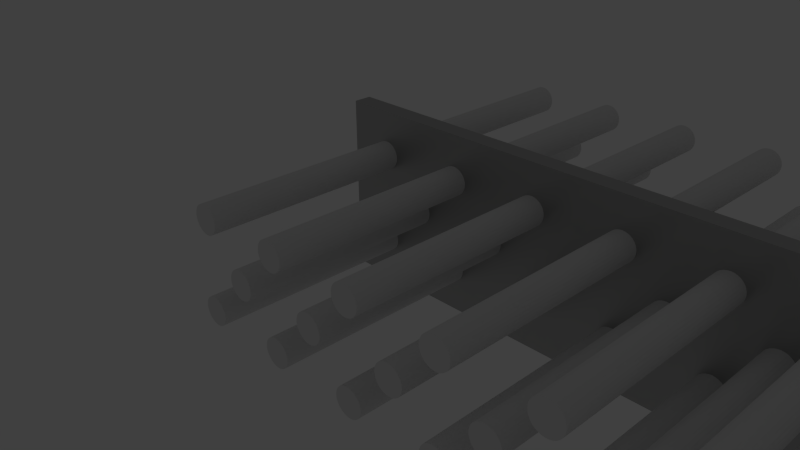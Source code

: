 # Source: beam.type_flat__.h_.004__.l_.4__.w_.04__bore.d_.0063.blend  (saved by Blender 2.74.0; exported with 4.5.12 LTS)
import bpy
from mathutils import Matrix  # noqa: F401  (used for matrix-valued properties, if any)

bpy.ops.wm.read_factory_settings(use_empty=True)
scene = bpy.context.scene
scene.name = 'Scene'

# ---- collections
col_collection_1 = bpy.data.collections.new('Collection 1'); scene.collection.children.link(col_collection_1)
col_collection_11 = bpy.data.collections.new('Collection 11'); scene.collection.children.link(col_collection_11)

# ---- materials (node trees are filled in below, after node groups)
mat_silver_001 = bpy.data.materials.new('Silver.001')
mat_silver_001.alpha_threshold = 0.0
mat_silver_001.diffuse_color = (0.3113, 0.3931, 0.28, 1.0)
mat_silver_001.roughness = 0.5
mat_silver_001.line_color = (0.0, 0.0, 0.0, 1.0)

# ---- material node trees
mat_silver_001.use_nodes = True; mat_silver_001.node_tree.nodes.clear()
_N = mat_silver_001.node_tree.nodes; _L = mat_silver_001.node_tree.links
n0 = _N.new('ShaderNodeBsdfDiffuse'); n0.name = 'Diffuse BSDF'; n0.location = (-100, 300)
n0.inputs[0].default_value = (0.5596, 0.5596, 0.5596, 1.0)
n1 = _N.new('ShaderNodeBsdfAnisotropic'); n1.name = 'Glossy BSDF'; n1.location = (-95, 193)
n1.distribution = 'BECKMANN'
n1.inputs[0].default_value = (0.4869, 0.4869, 0.4869, 1.0)
n1.inputs[1].default_value = 0.4472
n2 = _N.new('ShaderNodeMixShader'); n2.name = 'Mix Shader'; n2.location = (100, 300)
n2.width = 150
n2.inputs[0].default_value = 0.9
n3 = _N.new('ShaderNodeOutputMaterial'); n3.name = 'Material Output'; n3.location = (457, 312)
n3.width = 120
n4 = _N.new('ShaderNodeBsdfSheen'); n4.name = 'Velvet BSDF'; n4.location = (61, 404)
n4.width = 150
n4.distribution = 'ASHIKHMIN'
n4.inputs[0].default_value = (0.7725, 0.8, 0.7246, 1.0)
n4.inputs[1].default_value = 1.0
n5 = _N.new('ShaderNodeMixShader'); n5.name = 'Mix Shader.001'; n5.location = (274, 363)
n5.width = 150
n5.inputs[0].default_value = 0.9
_L.new(n2.outputs[0], n5.inputs[2])
_L.new(n0.outputs[0], n2.inputs[1])
_L.new(n1.outputs[0], n2.inputs[2])
_L.new(n5.outputs[0], n3.inputs[0])
_L.new(n4.outputs[0], n5.inputs[1])
n3.is_active_output = True

# ---- world
world_world = bpy.data.worlds.new('World'); scene.world = world_world
world_world.color = (0.05088, 0.05088, 0.05088)
world_world.use_sun_shadow = False
world_world.sun_shadow_jitter_overblur = 0.0
world_world.cycles.sampling_method = 'MANUAL'
world_world.cycles.sample_map_resolution = 256

# ---- cameras
cam_camera = bpy.data.cameras.new('Camera')
cam_camera.clip_end = 1e+05
cam_camera.lens = 35.0
cam_camera.sensor_width = 32.0
cam_camera.sensor_height = 18.0
cam_camera.ortho_scale = 7.314
cam_camera.dof.focus_distance = 0.0

# ---- lights
light_lamp = bpy.data.lights.new('Lamp', 'POINT')
light_lamp.transmission_factor = 0.0
light_lamp.cutoff_distance = 30.0
light_lamp.energy = 100.0
light_lamp.shadow_buffer_clip_start = 1.001
light_lamp.shadow_soft_size = 0.1
light_lamp.shadow_maximum_resolution = 0.006
light_lamp.use_absolute_resolution = True
light_lamp.cycles.use_multiple_importance_sampling = False

# ---- meshes
me_cylinder = bpy.data.meshes.new('Cylinder')
me_cylinder.from_pydata([(0.0, 3.15, -50.0), (0.0, 3.15, 50.0), (0.6145, 3.089, -50.0), (0.6145, 3.089, 50.0), (1.205, 2.91, -50.0), (1.205, 2.91, 50.0), (1.75, 2.619, -50.0), (1.75, 2.619, 50.0), (2.227, 2.227, -50.0), (2.227, 2.227, 50.0), (2.619, 1.75, -50.0), (2.619, 1.75, 50.0), (2.91, 1.205, -50.0), (2.91, 1.205, 50.0), (3.089, 0.6145, -50.0), (3.089, 0.6145, 50.0), (3.15, 0.0, -50.0), (3.15, 0.0, 50.0), (3.089, -0.6145, -50.0), (3.089, -0.6145, 50.0), (2.91, -1.205, -50.0), (2.91, -1.205, 50.0), (2.619, -1.75, -50.0), (2.619, -1.75, 50.0), (2.227, -2.227, -50.0), (2.227, -2.227, 50.0), (1.75, -2.619, -50.0), (1.75, -2.619, 50.0), (1.205, -2.91, -50.0), (1.205, -2.91, 50.0), (0.6145, -3.089, -50.0), (0.6145, -3.089, 50.0), (-1.907e-06, -3.15, -50.0), (-1.907e-06, -3.15, 50.0), (-0.6145, -3.089, -50.0), (-0.6145, -3.089, 50.0), (-1.205, -2.91, -50.0), (-1.205, -2.91, 50.0), (-1.75, -2.619, -50.0), (-1.75, -2.619, 50.0), (-2.227, -2.227, -50.0), (-2.227, -2.227, 50.0), (-2.619, -1.75, -50.0), (-2.619, -1.75, 50.0), (-2.91, -1.205, -50.0), (-2.91, -1.205, 50.0), (-3.089, -0.6145, -50.0), (-3.089, -0.6145, 50.0), (-3.15, 3.815e-06, -50.0), (-3.15, 3.815e-06, 50.0), (-3.089, 0.6145, -50.0), (-3.089, 0.6145, 50.0), (-2.91, 1.205, -50.0), (-2.91, 1.205, 50.0), (-2.619, 1.75, -50.0), (-2.619, 1.75, 50.0), (-2.227, 2.227, -50.0), (-2.227, 2.227, 50.0), (-1.75, 2.619, -50.0), (-1.75, 2.619, 50.0), (-1.205, 2.91, -50.0), (-1.205, 2.91, 50.0), (-0.6145, 3.089, -50.0), (-0.6145, 3.089, 50.0)], [], [(0, 1, 3, 2), (2, 3, 5, 4), (4, 5, 7, 6), (6, 7, 9, 8), (8, 9, 11, 10), (10, 11, 13, 12), (12, 13, 15, 14), (14, 15, 17, 16), (16, 17, 19, 18), (18, 19, 21, 20), (20, 21, 23, 22), (22, 23, 25, 24), (24, 25, 27, 26), (26, 27, 29, 28), (28, 29, 31, 30), (30, 31, 33, 32), (32, 33, 35, 34), (34, 35, 37, 36), (36, 37, 39, 38), (38, 39, 41, 40), (40, 41, 43, 42), (42, 43, 45, 44), (44, 45, 47, 46), (46, 47, 49, 48), (48, 49, 51, 50), (50, 51, 53, 52), (52, 53, 55, 54), (54, 55, 57, 56), (56, 57, 59, 58), (58, 59, 61, 60), (3, 1, 63, 61, 59, 57, 55, 53, 51, 49, 47, 45, 43, 41, 39, 37, 35, 33, 31, 29, 27, 25, 23, 21, 19, 17, 15, 13, 11, 9, 7, 5), (62, 63, 1, 0), (60, 61, 63, 62), (0, 2, 4, 6, 8, 10, 12, 14, 16, 18, 20, 22, 24, 26, 28, 30, 32, 34, 36, 38, 40, 42, 44, 46, 48, 50, 52, 54, 56, 58, 60, 62)])
me_cylinder.use_remesh_preserve_volume = False
me_cylinder.use_remesh_preserve_attributes = False
me_cylinder.use_mirror_vertex_groups = False
me_cylinder.update()
me_flach_400 = bpy.data.meshes.new('Flach_400')
me_flach_400.from_pydata([(0.0, 0.0, 0.0), (400.0, 0.0, 0.0), (0.0, 40.0, 0.0), (400.0, 40.0, 0.0)], [], [(1, 3, 2, 0)])
me_flach_400.materials.append(mat_silver_001)
me_flach_400.use_remesh_preserve_volume = False
me_flach_400.use_remesh_preserve_attributes = False
me_flach_400.use_mirror_vertex_groups = False
me_flach_400.update()

# ---- objects
ob_cylinder = bpy.data.objects.new('Cylinder', me_cylinder)
ob_cylinder_001 = bpy.data.objects.new('Cylinder.001', me_cylinder)
ob_flach_400 = bpy.data.objects.new('Flach_400', me_flach_400)
ob_lamp = bpy.data.objects.new('Lamp', light_lamp)
ob_camera = bpy.data.objects.new('Camera', cam_camera)

# ---- transforms, parenting, visibility, modifiers, constraints
ob_cylinder.location = (10.0, 0.0, 10.0)
ob_cylinder.rotation_euler = (-4.712, -0.0, 0.0)
ob_cylinder.display_type = 'WIRE'
ob_cylinder.show_wire = True
ob_cylinder.lineart.crease_threshold = 0.0
_m = ob_cylinder.modifiers.new('Array', 'ARRAY')
_m.fit_type = 'FIT_LENGTH'
_m.count = 1
_m.fit_length = 400.0
_m.use_constant_offset = True
_m.constant_offset_displace = (20.0, 0.0, 0.0)
_m.use_relative_offset = False
_m = ob_cylinder.modifiers.new('Array.001', 'ARRAY')
_m.fit_length = 640.0
_m.use_constant_offset = True
_m.constant_offset_displace = (0.0, 20.0, 0.0)
_m.use_relative_offset = False
ob_cylinder_001.location = (20.0, 0.0, 20.0)
ob_cylinder_001.rotation_euler = (-4.712, -0.0, 0.0)
ob_cylinder_001.display_type = 'WIRE'
ob_cylinder_001.show_wire = True
ob_cylinder_001.lineart.crease_threshold = 0.0
_m = ob_cylinder_001.modifiers.new('Array', 'ARRAY')
_m.fit_type = 'FIT_LENGTH'
_m.count = 1
_m.fit_length = 380.0
_m.use_constant_offset = True
_m.constant_offset_displace = (20.0, 0.0, 0.0)
_m.use_relative_offset = False
ob_flach_400.location = (0.0, 0.0, 0.0)
ob_flach_400.rotation_euler = (1.571, -0.0, 0.0)
ob_flach_400.lineart.crease_threshold = 0.0
_m = ob_flach_400.modifiers.new('Solidify', 'SOLIDIFY')
_m.thickness = 4.0
_m.offset = 1.0
_m.use_even_offset = True
_m.nonmanifold_thickness_mode = 'FIXED'
_m.nonmanifold_merge_threshold = 0.0003
_m = ob_flach_400.modifiers.new('Boolean', 'BOOLEAN')
_m.object = ob_cylinder
_m.solver = 'FAST'
_m = ob_flach_400.modifiers.new('Boolean.001', 'BOOLEAN')
_m.object = ob_cylinder_001
_m.solver = 'FAST'
ob_lamp.location = (77.45, 19.1, 112.2)
ob_lamp.rotation_euler = (0.6503, 0.05522, 1.866)
ob_lamp.scale = (19.0, 19.0, 19.0)
ob_lamp.lock_rotations_4d = False
ob_lamp.empty_display_type = 'ARROWS'
ob_lamp.color = (0.0, 0.0, 0.0, 0.0)
ob_lamp.lineart.crease_threshold = 0.0
ob_camera.location = (142.1, -123.6, 101.5)
ob_camera.rotation_euler = (1.109, 0.01082, 0.8149)
ob_camera.scale = (19.0, 19.0, 19.0)
ob_camera.lock_rotations_4d = False
ob_camera.empty_display_type = 'ARROWS'
ob_camera.color = (0.0, 0.0, 0.0, 0.0)
ob_camera.display_type = 'WIRE'
ob_camera.lineart.crease_threshold = 0.0

# ---- collection membership
col_collection_1.objects.link(ob_cylinder)
col_collection_1.objects.link(ob_cylinder_001)
col_collection_1.objects.link(ob_flach_400)
col_collection_11.objects.link(ob_lamp)
col_collection_11.objects.link(ob_camera)

# ---- scene / render settings (as saved in the file)
scene.camera = ob_camera
scene.frame_start = 1; scene.frame_end = 250; scene.frame_set(1)
scene.render.engine = 'CYCLES'
scene.render.resolution_percentage = 50
scene.render.dither_intensity = 0.0
scene.cycles.use_denoising = False
scene.cycles.samples = 10
scene.cycles.sampling_pattern = 'TABULATED_SOBOL'
scene.cycles.light_sampling_threshold = 0.0
scene.cycles.use_adaptive_sampling = False
scene.cycles.use_light_tree = False
scene.cycles.blur_glossy = 0.0
scene.cycles.pixel_filter_type = 'GAUSSIAN'
scene.cycles.sample_clamp_indirect = 0.0
scene.view_settings.view_transform = 'Standard'
bpy.context.view_layer.update()
